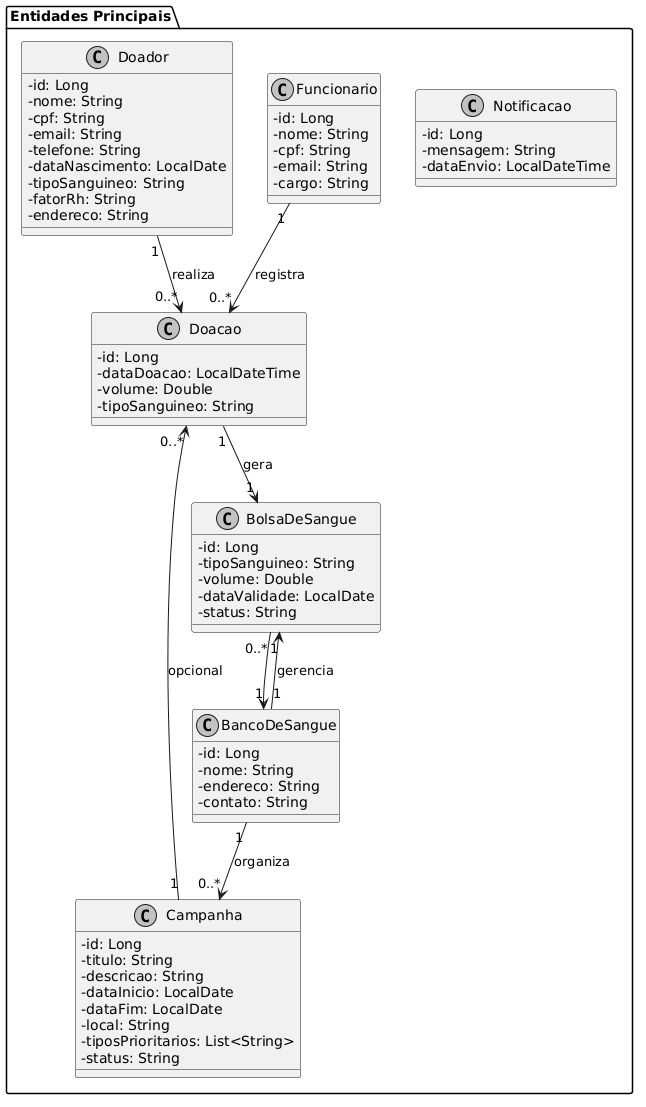

The diagram above was rendered by PlantUML. Its source (embedded in the PNG):
@startuml
skinparam classAttributeIconSize 0
skinparam monochrome true

package "Entidades Principais" {

class Doador {
  -id: Long
  -nome: String
  -cpf: String
  -email: String
  -telefone: String
  -dataNascimento: LocalDate
  -tipoSanguineo: String
  -fatorRh: String
  -endereco: String
}

class Funcionario {
  -id: Long
  -nome: String
  -cpf: String
  -email: String
  -cargo: String
}

class BancoDeSangue {
  -id: Long
  -nome: String
  -endereco: String
  -contato: String
}

class Campanha {
  -id: Long
  -titulo: String
  -descricao: String
  -dataInicio: LocalDate
  -dataFim: LocalDate
  -local: String
  -tiposPrioritarios: List<String>
  -status: String
}

class Doacao {
  -id: Long
  -dataDoacao: LocalDateTime
  -volume: Double
  -tipoSanguineo: String
}

class BolsaDeSangue {
  -id: Long
  -tipoSanguineo: String
  -volume: Double
  -dataValidade: LocalDate
  -status: String
}

class Notificacao {
  -id: Long
  -mensagem: String
  -dataEnvio: LocalDateTime
}

}

' Relacionamentos
Doador "1" --> "0..*" Doacao : realiza
Funcionario "1" --> "0..*" Doacao : registra
BancoDeSangue "1" --> "0..*" Campanha : organiza
BancoDeSangue "1" --> "1" BolsaDeSangue : gerencia
Campanha "1" --> "0..*" Doacao : opcional
Doacao "1" --> "1" BolsaDeSangue : gera
BolsaDeSangue "0..*" --> "1" BancoDeSangue
@enduml